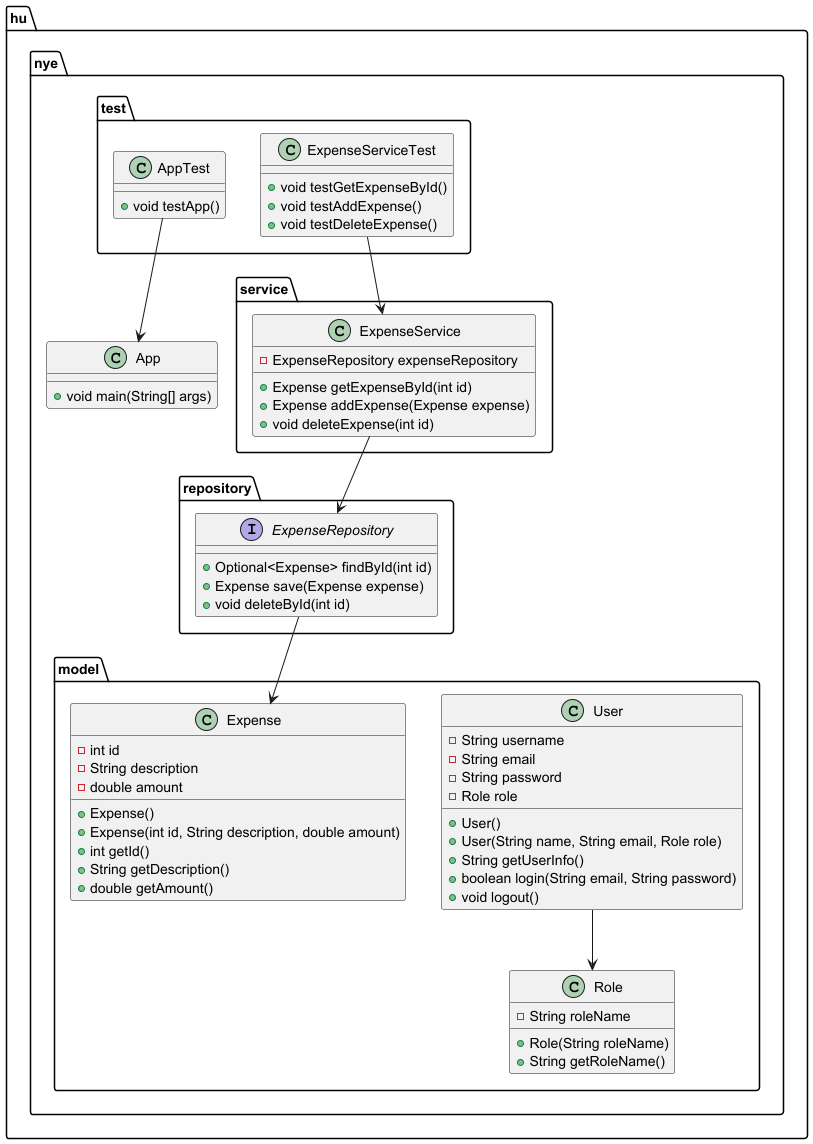

The diagram above was rendered by PlantUML. Its source (embedded in the PNG):
@startuml

package hu.nye.model {
    class User {
        - String username
        - String email
        - String password
        - Role role
        + User()
        + User(String name, String email, Role role)
        + String getUserInfo()
        + boolean login(String email, String password)
        + void logout()
    }

    class Expense {
        - int id
        - String description
        - double amount
        + Expense()
        + Expense(int id, String description, double amount)
        + int getId()
        + String getDescription()
        + double getAmount()
    }

    class Role {
        - String roleName
        + Role(String roleName)
        + String getRoleName()
    }
}

package hu.nye.service {
    class ExpenseService {
        - ExpenseRepository expenseRepository
        + Expense getExpenseById(int id)
        + Expense addExpense(Expense expense)
        + void deleteExpense(int id)
    }
}

package hu.nye.repository {
    interface ExpenseRepository {
        + Optional<Expense> findById(int id)
        + Expense save(Expense expense)
        + void deleteById(int id)
    }
}

package hu.nye {
    class App {
        + void main(String[] args)
    }
}

package hu.nye.test {
    class AppTest {
        + void testApp()
    }

    class ExpenseServiceTest {
        + void testGetExpenseById()
        + void testAddExpense()
        + void testDeleteExpense()
    }
}

User --> Role
ExpenseService --> ExpenseRepository
ExpenseRepository --> Expense
AppTest --> App
ExpenseServiceTest --> ExpenseService

@enduml